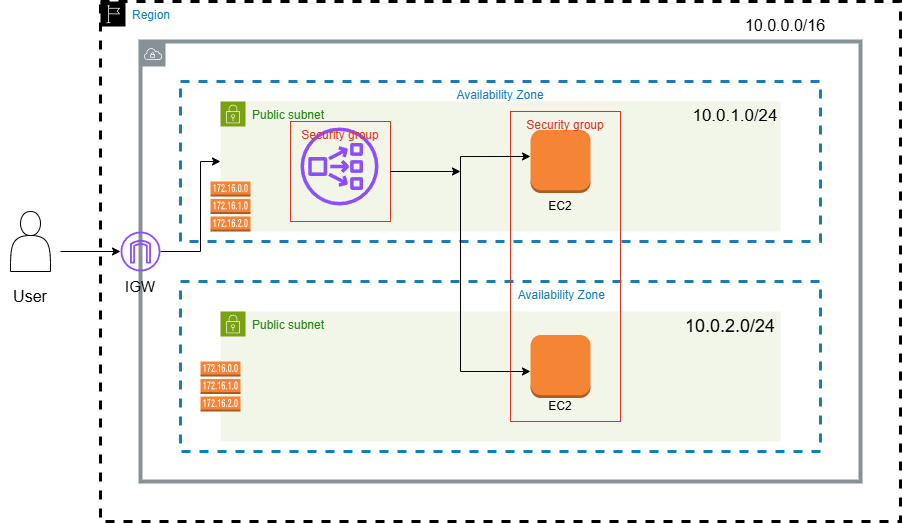

The diagram above was exported from draw.io. Its source (the exported page's mxGraphModel, read from the mxfile embedded in the PNG):
<mxGraphModel dx="1803" dy="569" grid="1" gridSize="10" guides="1" tooltips="1" connect="1" arrows="1" fold="1" page="1" pageScale="1" pageWidth="850" pageHeight="1100" math="0" shadow="0">
  <root>
    <mxCell id="0" />
    <mxCell id="1" parent="0" />
    <mxCell id="1AeOyt8iGT4H8YjyQ5kD-1" value="Region" style="points=[[0,0],[0.25,0],[0.5,0],[0.75,0],[1,0],[1,0.25],[1,0.5],[1,0.75],[1,1],[0.75,1],[0.5,1],[0.25,1],[0,1],[0,0.75],[0,0.5],[0,0.25]];outlineConnect=0;gradientColor=none;html=1;whiteSpace=wrap;fontSize=12;fontStyle=0;container=1;pointerEvents=0;collapsible=0;recursiveResize=0;shape=mxgraph.aws4.group;grIcon=mxgraph.aws4.group_region;strokeColor=#000000;fillColor=none;verticalAlign=top;align=left;spacingLeft=30;fontColor=#147EBA;dashed=1;strokeWidth=3;" vertex="1" parent="1">
      <mxGeometry x="40" y="40" width="800" height="520" as="geometry" />
    </mxCell>
    <mxCell id="1AeOyt8iGT4H8YjyQ5kD-2" value="&lt;div&gt;&lt;br/&gt;&lt;/div&gt;" style="sketch=0;outlineConnect=0;gradientColor=none;html=1;whiteSpace=wrap;fontSize=12;fontStyle=0;shape=mxgraph.aws4.group;grIcon=mxgraph.aws4.group_vpc;strokeColor=#879196;fillColor=none;verticalAlign=top;align=left;spacingLeft=30;fontColor=#879196;dashed=0;strokeWidth=4;" vertex="1" parent="1AeOyt8iGT4H8YjyQ5kD-1">
      <mxGeometry x="40" y="40" width="720" height="440" as="geometry" />
    </mxCell>
    <mxCell id="1AeOyt8iGT4H8YjyQ5kD-18" value="" style="sketch=0;outlineConnect=0;fontColor=#232F3E;gradientColor=none;fillColor=#8C4FFF;strokeColor=none;dashed=0;verticalLabelPosition=bottom;verticalAlign=top;align=center;html=1;fontSize=12;fontStyle=0;aspect=fixed;pointerEvents=1;shape=mxgraph.aws4.internet_gateway;" vertex="1" parent="1AeOyt8iGT4H8YjyQ5kD-1">
      <mxGeometry x="20" y="230" width="40" height="40" as="geometry" />
    </mxCell>
    <mxCell id="1AeOyt8iGT4H8YjyQ5kD-30" value="" style="endArrow=classic;html=1;rounded=0;" edge="1" parent="1AeOyt8iGT4H8YjyQ5kD-1" source="1AeOyt8iGT4H8YjyQ5kD-18">
      <mxGeometry width="50" height="50" relative="1" as="geometry">
        <mxPoint x="350" y="290" as="sourcePoint" />
        <mxPoint x="120" y="160" as="targetPoint" />
        <Array as="points">
          <mxPoint x="100" y="250" />
          <mxPoint x="100" y="160" />
        </Array>
      </mxGeometry>
    </mxCell>
    <mxCell id="1AeOyt8iGT4H8YjyQ5kD-38" value="&lt;div style=&quot;line-height: 230%;&quot;&gt;&lt;font style=&quot;font-size: 16px;&quot;&gt;10.0.0.0/16&lt;/font&gt;&lt;/div&gt;" style="text;html=1;align=center;verticalAlign=middle;whiteSpace=wrap;rounded=0;strokeWidth=4;" vertex="1" parent="1AeOyt8iGT4H8YjyQ5kD-1">
      <mxGeometry x="630" y="10" width="110" height="30" as="geometry" />
    </mxCell>
    <mxCell id="1AeOyt8iGT4H8YjyQ5kD-50" value="&lt;font style=&quot;font-size: 15px;&quot;&gt;IGW&lt;/font&gt;" style="text;html=1;align=center;verticalAlign=middle;whiteSpace=wrap;rounded=0;" vertex="1" parent="1AeOyt8iGT4H8YjyQ5kD-1">
      <mxGeometry x="10" y="270" width="60" height="30" as="geometry" />
    </mxCell>
    <mxCell id="1AeOyt8iGT4H8YjyQ5kD-3" value="Availability Zone" style="fillColor=none;strokeColor=#147EBA;dashed=1;verticalAlign=top;fontStyle=0;fontColor=#147EBA;whiteSpace=wrap;html=1;strokeWidth=3;" vertex="1" parent="1">
      <mxGeometry x="120" y="120" width="640" height="160" as="geometry" />
    </mxCell>
    <mxCell id="1AeOyt8iGT4H8YjyQ5kD-4" value="&amp;nbsp; &amp;nbsp; &amp;nbsp; &amp;nbsp; &amp;nbsp; &amp;nbsp; &amp;nbsp; &amp;nbsp; &amp;nbsp; &amp;nbsp; &amp;nbsp; &amp;nbsp; &amp;nbsp; &amp;nbsp; &amp;nbsp; &amp;nbsp; &amp;nbsp; &amp;nbsp; &amp;nbsp;Availability Zone" style="fillColor=none;strokeColor=#147EBA;dashed=1;verticalAlign=top;fontStyle=0;fontColor=#147EBA;whiteSpace=wrap;html=1;strokeWidth=3;" vertex="1" parent="1">
      <mxGeometry x="120" y="320" width="640" height="170" as="geometry" />
    </mxCell>
    <mxCell id="1AeOyt8iGT4H8YjyQ5kD-6" value="Public subnet" style="points=[[0,0],[0.25,0],[0.5,0],[0.75,0],[1,0],[1,0.25],[1,0.5],[1,0.75],[1,1],[0.75,1],[0.5,1],[0.25,1],[0,1],[0,0.75],[0,0.5],[0,0.25]];outlineConnect=0;gradientColor=none;html=1;whiteSpace=wrap;fontSize=12;fontStyle=0;container=1;pointerEvents=0;collapsible=0;recursiveResize=0;shape=mxgraph.aws4.group;grIcon=mxgraph.aws4.group_security_group;grStroke=0;strokeColor=#7AA116;fillColor=#F2F6E8;verticalAlign=top;align=left;spacingLeft=30;fontColor=#248814;dashed=0;" vertex="1" parent="1">
      <mxGeometry x="160" y="140" width="560" height="130" as="geometry" />
    </mxCell>
    <mxCell id="1AeOyt8iGT4H8YjyQ5kD-13" value="" style="outlineConnect=0;dashed=0;verticalLabelPosition=bottom;verticalAlign=top;align=center;html=1;shape=mxgraph.aws3.instance;fillColor=#F58534;gradientColor=none;" vertex="1" parent="1AeOyt8iGT4H8YjyQ5kD-6">
      <mxGeometry x="310" y="28.5" width="60" height="63" as="geometry" />
    </mxCell>
    <mxCell id="1AeOyt8iGT4H8YjyQ5kD-11" value="Public subnet" style="points=[[0,0],[0.25,0],[0.5,0],[0.75,0],[1,0],[1,0.25],[1,0.5],[1,0.75],[1,1],[0.75,1],[0.5,1],[0.25,1],[0,1],[0,0.75],[0,0.5],[0,0.25]];outlineConnect=0;gradientColor=none;html=1;whiteSpace=wrap;fontSize=12;fontStyle=0;container=1;pointerEvents=0;collapsible=0;recursiveResize=0;shape=mxgraph.aws4.group;grIcon=mxgraph.aws4.group_security_group;grStroke=0;strokeColor=#7AA116;fillColor=#F2F6E8;verticalAlign=top;align=left;spacingLeft=30;fontColor=#248814;dashed=0;" vertex="1" parent="1">
      <mxGeometry x="160" y="350" width="560" height="130" as="geometry" />
    </mxCell>
    <mxCell id="1AeOyt8iGT4H8YjyQ5kD-14" value="" style="outlineConnect=0;dashed=0;verticalLabelPosition=bottom;verticalAlign=top;align=center;html=1;shape=mxgraph.aws3.instance;fillColor=#F58534;gradientColor=none;" vertex="1" parent="1AeOyt8iGT4H8YjyQ5kD-11">
      <mxGeometry x="310" y="23.5" width="60" height="63" as="geometry" />
    </mxCell>
    <mxCell id="1AeOyt8iGT4H8YjyQ5kD-12" value="" style="sketch=0;outlineConnect=0;fontColor=#232F3E;gradientColor=none;fillColor=#8C4FFF;strokeColor=none;dashed=0;verticalLabelPosition=bottom;verticalAlign=top;align=center;html=1;fontSize=12;fontStyle=0;aspect=fixed;pointerEvents=1;shape=mxgraph.aws4.network_load_balancer;" vertex="1" parent="1">
      <mxGeometry x="240" y="166" width="78" height="78" as="geometry" />
    </mxCell>
    <mxCell id="1AeOyt8iGT4H8YjyQ5kD-16" value="Security group" style="fillColor=none;strokeColor=#DD3522;verticalAlign=top;fontStyle=0;fontColor=#DD3522;whiteSpace=wrap;html=1;" vertex="1" parent="1">
      <mxGeometry x="230" y="160" width="100" height="100" as="geometry" />
    </mxCell>
    <mxCell id="1AeOyt8iGT4H8YjyQ5kD-17" value="Security group" style="fillColor=none;strokeColor=#DD3522;verticalAlign=top;fontStyle=0;fontColor=#DD3522;whiteSpace=wrap;html=1;" vertex="1" parent="1">
      <mxGeometry x="450" y="150" width="110" height="310" as="geometry" />
    </mxCell>
    <mxCell id="1AeOyt8iGT4H8YjyQ5kD-19" value="" style="endArrow=classic;html=1;rounded=0;" edge="1" parent="1" source="1AeOyt8iGT4H8YjyQ5kD-3">
      <mxGeometry width="50" height="50" relative="1" as="geometry">
        <mxPoint x="390" y="330" as="sourcePoint" />
        <mxPoint x="440" y="280" as="targetPoint" />
      </mxGeometry>
    </mxCell>
    <mxCell id="1AeOyt8iGT4H8YjyQ5kD-21" value="" style="endArrow=classic;html=1;rounded=0;" edge="1" parent="1" source="1AeOyt8iGT4H8YjyQ5kD-3">
      <mxGeometry width="50" height="50" relative="1" as="geometry">
        <mxPoint x="390" y="330" as="sourcePoint" />
        <mxPoint x="440" y="280" as="targetPoint" />
      </mxGeometry>
    </mxCell>
    <mxCell id="1AeOyt8iGT4H8YjyQ5kD-23" value="" style="endArrow=classic;startArrow=classic;html=1;rounded=0;entryX=0.182;entryY=0.161;entryDx=0;entryDy=0;entryPerimeter=0;" edge="1" parent="1">
      <mxGeometry width="50" height="50" relative="1" as="geometry">
        <mxPoint x="470" y="410" as="sourcePoint" />
        <mxPoint x="470.02" y="194.94999999999996" as="targetPoint" />
        <Array as="points">
          <mxPoint x="400" y="410" />
          <mxPoint x="400" y="195.04" />
        </Array>
      </mxGeometry>
    </mxCell>
    <mxCell id="1AeOyt8iGT4H8YjyQ5kD-27" value="" style="endArrow=classic;html=1;rounded=0;exitX=1;exitY=0.5;exitDx=0;exitDy=0;" edge="1" parent="1" source="1AeOyt8iGT4H8YjyQ5kD-16">
      <mxGeometry width="50" height="50" relative="1" as="geometry">
        <mxPoint x="390" y="330" as="sourcePoint" />
        <mxPoint x="400" y="210" as="targetPoint" />
      </mxGeometry>
    </mxCell>
    <mxCell id="1AeOyt8iGT4H8YjyQ5kD-31" value="" style="outlineConnect=0;dashed=0;verticalLabelPosition=bottom;verticalAlign=top;align=center;html=1;shape=mxgraph.aws3.route_table;fillColor=#F58536;gradientColor=none;" vertex="1" parent="1">
      <mxGeometry x="150" y="220" width="40" height="50" as="geometry" />
    </mxCell>
    <mxCell id="1AeOyt8iGT4H8YjyQ5kD-32" value="" style="outlineConnect=0;dashed=0;verticalLabelPosition=bottom;verticalAlign=top;align=center;html=1;shape=mxgraph.aws3.route_table;fillColor=#F58536;gradientColor=none;" vertex="1" parent="1">
      <mxGeometry x="140" y="400" width="40" height="50" as="geometry" />
    </mxCell>
    <mxCell id="1AeOyt8iGT4H8YjyQ5kD-34" value="EC2" style="text;html=1;align=center;verticalAlign=middle;whiteSpace=wrap;rounded=0;" vertex="1" parent="1">
      <mxGeometry x="470" y="230" width="60" height="30" as="geometry" />
    </mxCell>
    <mxCell id="1AeOyt8iGT4H8YjyQ5kD-35" value="EC2" style="text;html=1;align=center;verticalAlign=middle;whiteSpace=wrap;rounded=0;" vertex="1" parent="1">
      <mxGeometry x="470" y="430" width="60" height="30" as="geometry" />
    </mxCell>
    <mxCell id="1AeOyt8iGT4H8YjyQ5kD-39" value="&lt;font style=&quot;font-size: 17px;&quot;&gt;10.0.1.0/24&lt;/font&gt;" style="text;html=1;align=center;verticalAlign=middle;whiteSpace=wrap;rounded=0;" vertex="1" parent="1">
      <mxGeometry x="630" y="140" width="90" height="30" as="geometry" />
    </mxCell>
    <mxCell id="1AeOyt8iGT4H8YjyQ5kD-40" value="&lt;font style=&quot;font-size: 18px;&quot;&gt;10.0.2.0/24&lt;/font&gt;" style="text;html=1;align=center;verticalAlign=middle;whiteSpace=wrap;rounded=0;" vertex="1" parent="1">
      <mxGeometry x="640" y="350" width="60" height="30" as="geometry" />
    </mxCell>
    <mxCell id="1AeOyt8iGT4H8YjyQ5kD-47" value="" style="endArrow=classic;html=1;rounded=0;" edge="1" parent="1" target="1AeOyt8iGT4H8YjyQ5kD-18">
      <mxGeometry width="50" height="50" relative="1" as="geometry">
        <mxPoint y="290" as="sourcePoint" />
        <mxPoint x="370" y="250" as="targetPoint" />
      </mxGeometry>
    </mxCell>
    <mxCell id="1AeOyt8iGT4H8YjyQ5kD-48" value="" style="shape=actor;whiteSpace=wrap;html=1;" vertex="1" parent="1">
      <mxGeometry x="-50" y="250" width="40" height="60" as="geometry" />
    </mxCell>
    <mxCell id="1AeOyt8iGT4H8YjyQ5kD-49" value="&lt;font style=&quot;font-size: 16px;&quot;&gt;User&lt;/font&gt;" style="text;html=1;align=center;verticalAlign=middle;whiteSpace=wrap;rounded=0;" vertex="1" parent="1">
      <mxGeometry x="-60" y="320" width="60" height="30" as="geometry" />
    </mxCell>
  </root>
</mxGraphModel>